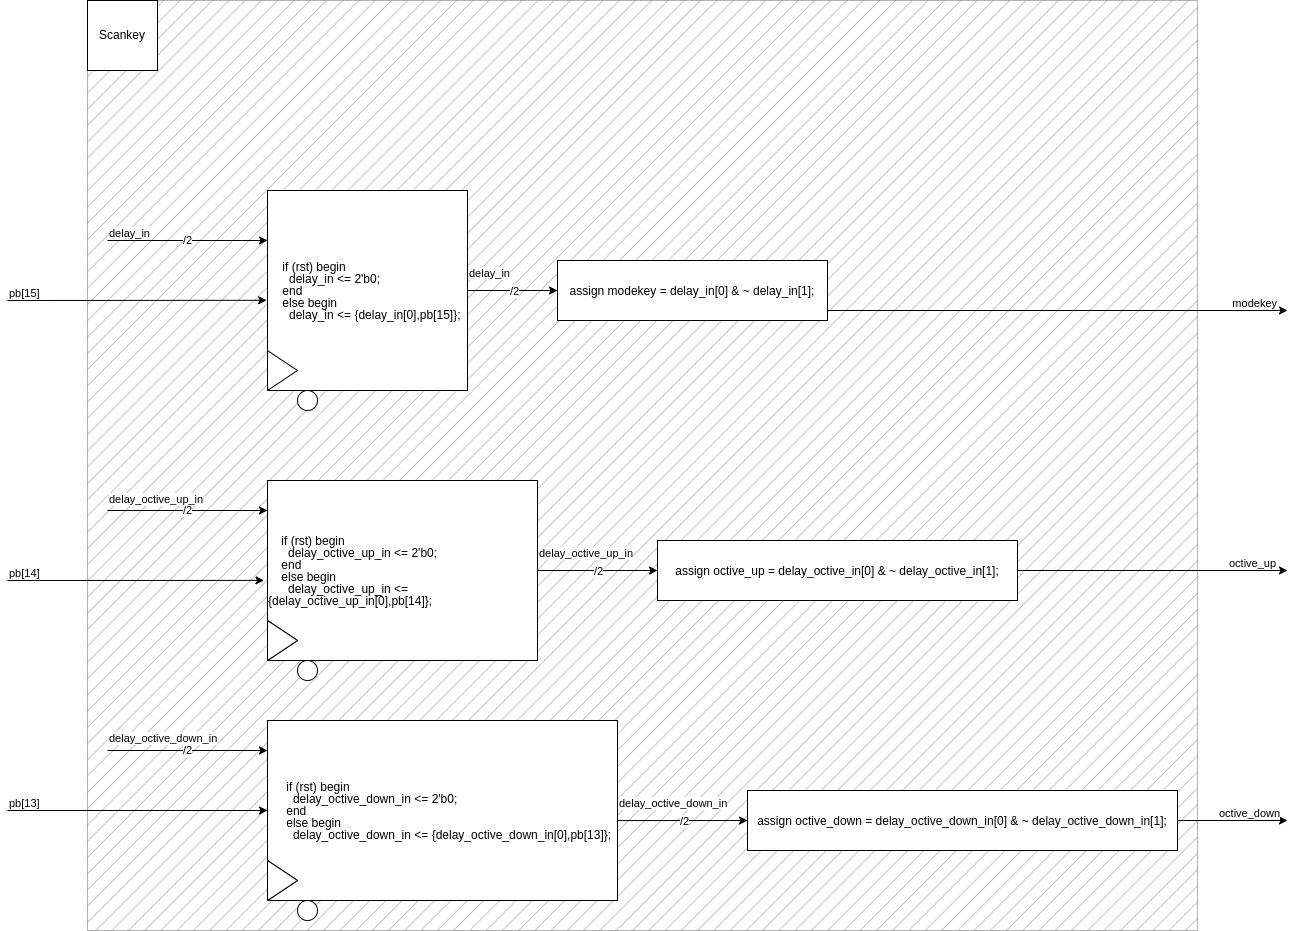

The diagram above was exported from draw.io. Its source (the exported page's mxGraphModel, read from the mxfile embedded in the PNG):
<mxGraphModel dx="874" dy="2786" grid="1" gridSize="10" guides="1" tooltips="1" connect="1" arrows="1" fold="1" page="1" pageScale="1" pageWidth="850" pageHeight="1100" math="0" shadow="0">
  <root>
    <mxCell id="0" />
    <mxCell id="1" parent="0" />
    <mxCell id="MSaK3H-KLU6MVPtPdt9Q-60" value="" style="rounded=0;whiteSpace=wrap;html=1;fillStyle=hatch;fillColor=#000000;opacity=30;" vertex="1" parent="1">
      <mxGeometry x="200" y="-80" width="1110" height="930" as="geometry" />
    </mxCell>
    <mxCell id="MSaK3H-KLU6MVPtPdt9Q-35" value="&lt;div style=&quot;border-color: var(--border-color); text-align: left; line-height: 12px;&quot;&gt;&amp;nbsp; &amp;nbsp; if (rst) begin&lt;/div&gt;&lt;div style=&quot;border-color: var(--border-color); text-align: left; line-height: 12px;&quot;&gt;&amp;nbsp; &amp;nbsp; &amp;nbsp; delay_octive_up_in &amp;lt;= 2'b0;&lt;/div&gt;&lt;div style=&quot;border-color: var(--border-color); text-align: left; line-height: 12px;&quot;&gt;&amp;nbsp; &amp;nbsp; end&lt;/div&gt;&lt;div style=&quot;border-color: var(--border-color); text-align: left; line-height: 12px;&quot;&gt;&amp;nbsp; &amp;nbsp; else begin&lt;/div&gt;&lt;div style=&quot;border-color: var(--border-color); text-align: left; line-height: 12px;&quot;&gt;&amp;nbsp; &amp;nbsp; &amp;nbsp; delay_octive_up_in &amp;lt;= {delay_octive_up_in[0],pb[14]};&lt;/div&gt;" style="rounded=0;whiteSpace=wrap;html=1;" vertex="1" parent="1">
      <mxGeometry x="380" y="400" width="270" height="180" as="geometry" />
    </mxCell>
    <mxCell id="liDr9WatTNk4fjZ6mt_8-9" value="&lt;div style=&quot;line-height: 100%;&quot;&gt;&amp;nbsp; &amp;nbsp; if (rst) begin&lt;/div&gt;&lt;div style=&quot;line-height: 100%;&quot;&gt;&amp;nbsp; &amp;nbsp; &amp;nbsp; delay &amp;lt;= 2'b00;&lt;/div&gt;&lt;div style=&quot;line-height: 100%;&quot;&gt;&amp;nbsp; &amp;nbsp; end&lt;/div&gt;&lt;div style=&quot;line-height: 100%;&quot;&gt;&amp;nbsp; &amp;nbsp; else begin&lt;/div&gt;&lt;div style=&quot;line-height: 100%;&quot;&gt;&amp;nbsp; &amp;nbsp; &amp;nbsp; //first ff&lt;/div&gt;&lt;div style=&quot;line-height: 100%;&quot;&gt;&amp;nbsp; &amp;nbsp; &amp;nbsp; delay[0] &amp;lt;= |in;&lt;/div&gt;&lt;div style=&quot;line-height: 100%;&quot;&gt;&amp;nbsp; &amp;nbsp; &amp;nbsp; //second ff&lt;/div&gt;&lt;div style=&quot;line-height: 100%;&quot;&gt;&amp;nbsp; &amp;nbsp; &amp;nbsp; delay[1] &amp;lt;= delay[0];&lt;/div&gt;&lt;div style=&quot;line-height: 100%;&quot;&gt;&amp;nbsp; &amp;nbsp; end&lt;/div&gt;&lt;div style=&quot;line-height: 100%;&quot;&gt;&lt;pre style=&quot;border-color: var(--border-color); line-height: 100%;&quot;&gt;&lt;br&gt;&lt;/pre&gt;&lt;pre style=&quot;border-color: var(--border-color); line-height: 100%;&quot;&gt;&lt;font style=&quot;border-color: var(--border-color);&quot; size=&quot;3&quot; face=&quot;Times New Roman&quot;&gt;&lt;br&gt;&lt;/font&gt;&lt;/pre&gt;&lt;/div&gt;" style="whiteSpace=wrap;html=1;aspect=fixed;align=left;labelPosition=center;verticalLabelPosition=middle;verticalAlign=middle;" parent="1" vertex="1">
      <mxGeometry x="380" y="110" width="200" height="200" as="geometry" />
    </mxCell>
    <mxCell id="liDr9WatTNk4fjZ6mt_8-10" value="" style="triangle;whiteSpace=wrap;html=1;" parent="1" vertex="1">
      <mxGeometry x="380" y="270" width="30" height="40" as="geometry" />
    </mxCell>
    <mxCell id="BLoqHiK3d1JXk3nei2wo-3" value="&lt;pre style=&quot;border-color: var(--border-color); line-height: 100%;&quot;&gt;&lt;font style=&quot;border-color: var(--border-color);&quot; size=&quot;3&quot; face=&quot;Times New Roman&quot;&gt;assign strobe = delay[1];&lt;/font&gt;&lt;/pre&gt;" style="rounded=0;whiteSpace=wrap;html=1;" parent="1" vertex="1">
      <mxGeometry x="670" y="180" width="190" height="60" as="geometry" />
    </mxCell>
    <mxCell id="emZO1wZbCEBzTGqgTQq0-2" value="Scankey" style="whiteSpace=wrap;html=1;aspect=fixed;" parent="1" vertex="1">
      <mxGeometry x="200" y="-80" width="70" height="70" as="geometry" />
    </mxCell>
    <mxCell id="emZO1wZbCEBzTGqgTQq0-5" value="&lt;div style=&quot;line-height: 100%;&quot;&gt;&amp;nbsp; &amp;nbsp; if (rst) begin&lt;/div&gt;&lt;div style=&quot;line-height: 100%;&quot;&gt;&amp;nbsp; &amp;nbsp; &amp;nbsp; delay_in &amp;lt;= 2'b0;&lt;/div&gt;&lt;div style=&quot;line-height: 100%;&quot;&gt;&amp;nbsp; &amp;nbsp; end&lt;/div&gt;&lt;div style=&quot;line-height: 100%;&quot;&gt;&amp;nbsp; &amp;nbsp; else begin&lt;/div&gt;&lt;div style=&quot;line-height: 100%;&quot;&gt;&amp;nbsp; &amp;nbsp; &amp;nbsp; delay_in &amp;lt;= {delay_in[0],pb[15]};&lt;/div&gt;" style="whiteSpace=wrap;html=1;aspect=fixed;align=left;labelPosition=center;verticalLabelPosition=middle;verticalAlign=middle;" parent="1" vertex="1">
      <mxGeometry x="380" y="110" width="200" height="200" as="geometry" />
    </mxCell>
    <mxCell id="emZO1wZbCEBzTGqgTQq0-6" value="" style="triangle;whiteSpace=wrap;html=1;" parent="1" vertex="1">
      <mxGeometry x="380" y="270" width="30" height="40" as="geometry" />
    </mxCell>
    <mxCell id="emZO1wZbCEBzTGqgTQq0-16" value="&lt;pre style=&quot;border-color: var(--border-color); line-height: 100%;&quot;&gt;&lt;span style=&quot;background-color: initial; font-family: Helvetica; white-space: normal;&quot;&gt;assign modekey = delay_in[0] &amp;amp; ~ delay_in[1];&lt;/span&gt;&lt;br&gt;&lt;/pre&gt;" style="rounded=0;whiteSpace=wrap;html=1;" parent="1" vertex="1">
      <mxGeometry x="670" y="180" width="270" height="60" as="geometry" />
    </mxCell>
    <mxCell id="emZO1wZbCEBzTGqgTQq0-19" value="" style="endArrow=classic;html=1;rounded=0;" parent="1" edge="1">
      <mxGeometry relative="1" as="geometry">
        <mxPoint x="940" y="230" as="sourcePoint" />
        <mxPoint x="1400" y="230" as="targetPoint" />
      </mxGeometry>
    </mxCell>
    <mxCell id="emZO1wZbCEBzTGqgTQq0-21" value="modekey" style="edgeLabel;resizable=0;html=1;align=right;verticalAlign=bottom;" parent="emZO1wZbCEBzTGqgTQq0-19" connectable="0" vertex="1">
      <mxGeometry x="1" relative="1" as="geometry">
        <mxPoint x="-11" as="offset" />
      </mxGeometry>
    </mxCell>
    <mxCell id="emZO1wZbCEBzTGqgTQq0-27" value="" style="ellipse;whiteSpace=wrap;html=1;aspect=fixed;" parent="1" vertex="1">
      <mxGeometry x="410" y="310" width="20" height="20" as="geometry" />
    </mxCell>
    <mxCell id="MSaK3H-KLU6MVPtPdt9Q-1" value="" style="endArrow=classic;html=1;rounded=0;" edge="1" parent="1">
      <mxGeometry relative="1" as="geometry">
        <mxPoint x="580" y="210" as="sourcePoint" />
        <mxPoint x="670" y="210" as="targetPoint" />
      </mxGeometry>
    </mxCell>
    <mxCell id="MSaK3H-KLU6MVPtPdt9Q-2" value="/2" style="edgeLabel;resizable=0;html=1;align=center;verticalAlign=middle;" connectable="0" vertex="1" parent="MSaK3H-KLU6MVPtPdt9Q-1">
      <mxGeometry relative="1" as="geometry" />
    </mxCell>
    <mxCell id="MSaK3H-KLU6MVPtPdt9Q-3" value="delay_in" style="edgeLabel;resizable=0;html=1;align=left;verticalAlign=bottom;" connectable="0" vertex="1" parent="MSaK3H-KLU6MVPtPdt9Q-1">
      <mxGeometry x="-1" relative="1" as="geometry">
        <mxPoint y="-10" as="offset" />
      </mxGeometry>
    </mxCell>
    <mxCell id="MSaK3H-KLU6MVPtPdt9Q-4" value="/2" style="endArrow=classic;html=1;rounded=0;" edge="1" parent="1">
      <mxGeometry relative="1" as="geometry">
        <mxPoint x="220" y="160" as="sourcePoint" />
        <mxPoint x="380" y="160" as="targetPoint" />
      </mxGeometry>
    </mxCell>
    <mxCell id="MSaK3H-KLU6MVPtPdt9Q-6" value="delay_in" style="edgeLabel;resizable=0;html=1;align=left;verticalAlign=bottom;" connectable="0" vertex="1" parent="MSaK3H-KLU6MVPtPdt9Q-4">
      <mxGeometry x="-1" relative="1" as="geometry" />
    </mxCell>
    <mxCell id="MSaK3H-KLU6MVPtPdt9Q-8" value="" style="triangle;whiteSpace=wrap;html=1;" vertex="1" parent="1">
      <mxGeometry x="380" y="540" width="30" height="40" as="geometry" />
    </mxCell>
    <mxCell id="MSaK3H-KLU6MVPtPdt9Q-11" value="" style="triangle;whiteSpace=wrap;html=1;" vertex="1" parent="1">
      <mxGeometry x="380" y="540" width="30" height="40" as="geometry" />
    </mxCell>
    <mxCell id="MSaK3H-KLU6MVPtPdt9Q-12" value="&lt;pre style=&quot;border-color: var(--border-color); line-height: 100%;&quot;&gt;&lt;span style=&quot;background-color: initial; font-family: Helvetica; white-space: normal;&quot;&gt;assign octive_up = delay_octive_in[0] &amp;amp; ~ delay_octive_in[1];&lt;/span&gt;&lt;br&gt;&lt;/pre&gt;" style="rounded=0;whiteSpace=wrap;html=1;" vertex="1" parent="1">
      <mxGeometry x="770" y="460" width="360" height="60" as="geometry" />
    </mxCell>
    <mxCell id="MSaK3H-KLU6MVPtPdt9Q-15" value="" style="ellipse;whiteSpace=wrap;html=1;aspect=fixed;" vertex="1" parent="1">
      <mxGeometry x="410" y="580" width="20" height="20" as="geometry" />
    </mxCell>
    <mxCell id="MSaK3H-KLU6MVPtPdt9Q-16" value="" style="endArrow=classic;html=1;rounded=0;entryX=0;entryY=0.5;entryDx=0;entryDy=0;" edge="1" parent="1" target="MSaK3H-KLU6MVPtPdt9Q-12">
      <mxGeometry relative="1" as="geometry">
        <mxPoint x="650" y="490" as="sourcePoint" />
        <mxPoint x="740" y="490" as="targetPoint" />
      </mxGeometry>
    </mxCell>
    <mxCell id="MSaK3H-KLU6MVPtPdt9Q-17" value="/2" style="edgeLabel;resizable=0;html=1;align=center;verticalAlign=middle;" connectable="0" vertex="1" parent="MSaK3H-KLU6MVPtPdt9Q-16">
      <mxGeometry relative="1" as="geometry" />
    </mxCell>
    <mxCell id="MSaK3H-KLU6MVPtPdt9Q-18" value="delay_octive_up_in" style="edgeLabel;resizable=0;html=1;align=left;verticalAlign=bottom;" connectable="0" vertex="1" parent="MSaK3H-KLU6MVPtPdt9Q-16">
      <mxGeometry x="-1" relative="1" as="geometry">
        <mxPoint y="-10" as="offset" />
      </mxGeometry>
    </mxCell>
    <mxCell id="MSaK3H-KLU6MVPtPdt9Q-19" value="/2" style="endArrow=classic;html=1;rounded=0;" edge="1" parent="1">
      <mxGeometry relative="1" as="geometry">
        <mxPoint x="220" y="430" as="sourcePoint" />
        <mxPoint x="380" y="430" as="targetPoint" />
      </mxGeometry>
    </mxCell>
    <mxCell id="MSaK3H-KLU6MVPtPdt9Q-20" value="delay_octive_up_in" style="edgeLabel;resizable=0;html=1;align=left;verticalAlign=bottom;" connectable="0" vertex="1" parent="MSaK3H-KLU6MVPtPdt9Q-19">
      <mxGeometry x="-1" relative="1" as="geometry">
        <mxPoint y="-4" as="offset" />
      </mxGeometry>
    </mxCell>
    <mxCell id="MSaK3H-KLU6MVPtPdt9Q-36" value="" style="endArrow=classic;html=1;rounded=0;" edge="1" parent="1">
      <mxGeometry relative="1" as="geometry">
        <mxPoint x="1130" y="490" as="sourcePoint" />
        <mxPoint x="1400" y="490" as="targetPoint" />
      </mxGeometry>
    </mxCell>
    <mxCell id="MSaK3H-KLU6MVPtPdt9Q-38" value="octive_up" style="edgeLabel;resizable=0;html=1;align=left;verticalAlign=bottom;" connectable="0" vertex="1" parent="MSaK3H-KLU6MVPtPdt9Q-36">
      <mxGeometry x="-1" relative="1" as="geometry">
        <mxPoint x="210" as="offset" />
      </mxGeometry>
    </mxCell>
    <mxCell id="MSaK3H-KLU6MVPtPdt9Q-39" value="&lt;div style=&quot;border-color: var(--border-color); text-align: left; line-height: 12px;&quot;&gt;&amp;nbsp; &amp;nbsp; if (rst) begin&lt;/div&gt;&lt;div style=&quot;border-color: var(--border-color); text-align: left; line-height: 12px;&quot;&gt;&amp;nbsp; &amp;nbsp; &amp;nbsp; delay_octive_down_in &amp;lt;= 2'b0;&lt;/div&gt;&lt;div style=&quot;border-color: var(--border-color); text-align: left; line-height: 12px;&quot;&gt;&amp;nbsp; &amp;nbsp; end&lt;/div&gt;&lt;div style=&quot;border-color: var(--border-color); text-align: left; line-height: 12px;&quot;&gt;&amp;nbsp; &amp;nbsp; else begin&lt;/div&gt;&lt;div style=&quot;border-color: var(--border-color); text-align: left; line-height: 12px;&quot;&gt;&amp;nbsp; &amp;nbsp; &amp;nbsp; delay_octive_down_in &amp;lt;= {delay_octive_down_in[0],pb[13]};&lt;/div&gt;" style="rounded=0;whiteSpace=wrap;html=1;" vertex="1" parent="1">
      <mxGeometry x="380" y="640" width="350" height="180" as="geometry" />
    </mxCell>
    <mxCell id="MSaK3H-KLU6MVPtPdt9Q-40" value="" style="triangle;whiteSpace=wrap;html=1;" vertex="1" parent="1">
      <mxGeometry x="380" y="780" width="30" height="40" as="geometry" />
    </mxCell>
    <mxCell id="MSaK3H-KLU6MVPtPdt9Q-41" value="" style="triangle;whiteSpace=wrap;html=1;" vertex="1" parent="1">
      <mxGeometry x="380" y="780" width="30" height="40" as="geometry" />
    </mxCell>
    <mxCell id="MSaK3H-KLU6MVPtPdt9Q-42" value="&lt;pre style=&quot;border-color: var(--border-color); line-height: 100%;&quot;&gt;&lt;span style=&quot;background-color: initial; font-family: Helvetica; white-space: normal;&quot;&gt;assign octive_down = delay_octive_down_in[0] &amp;amp; ~ delay_octive_down_in[1];&lt;/span&gt;&lt;br&gt;&lt;/pre&gt;" style="rounded=0;whiteSpace=wrap;html=1;" vertex="1" parent="1">
      <mxGeometry x="860" y="710" width="430" height="60" as="geometry" />
    </mxCell>
    <mxCell id="MSaK3H-KLU6MVPtPdt9Q-43" value="" style="ellipse;whiteSpace=wrap;html=1;aspect=fixed;" vertex="1" parent="1">
      <mxGeometry x="410" y="820" width="20" height="20" as="geometry" />
    </mxCell>
    <mxCell id="MSaK3H-KLU6MVPtPdt9Q-44" value="" style="endArrow=classic;html=1;rounded=0;entryX=0;entryY=0.5;entryDx=0;entryDy=0;exitX=0.999;exitY=0.556;exitDx=0;exitDy=0;exitPerimeter=0;" edge="1" parent="1" target="MSaK3H-KLU6MVPtPdt9Q-42" source="MSaK3H-KLU6MVPtPdt9Q-39">
      <mxGeometry relative="1" as="geometry">
        <mxPoint x="650" y="730" as="sourcePoint" />
        <mxPoint x="740" y="730" as="targetPoint" />
      </mxGeometry>
    </mxCell>
    <mxCell id="MSaK3H-KLU6MVPtPdt9Q-45" value="/2" style="edgeLabel;resizable=0;html=1;align=center;verticalAlign=middle;" connectable="0" vertex="1" parent="MSaK3H-KLU6MVPtPdt9Q-44">
      <mxGeometry relative="1" as="geometry" />
    </mxCell>
    <mxCell id="MSaK3H-KLU6MVPtPdt9Q-46" value="delay_octive_down_in" style="edgeLabel;resizable=0;html=1;align=left;verticalAlign=bottom;" connectable="0" vertex="1" parent="MSaK3H-KLU6MVPtPdt9Q-44">
      <mxGeometry x="-1" relative="1" as="geometry">
        <mxPoint y="-10" as="offset" />
      </mxGeometry>
    </mxCell>
    <mxCell id="MSaK3H-KLU6MVPtPdt9Q-47" value="/2" style="endArrow=classic;html=1;rounded=0;" edge="1" parent="1">
      <mxGeometry relative="1" as="geometry">
        <mxPoint x="220" y="670" as="sourcePoint" />
        <mxPoint x="380" y="670" as="targetPoint" />
      </mxGeometry>
    </mxCell>
    <mxCell id="MSaK3H-KLU6MVPtPdt9Q-48" value="delay_octive_down_in" style="edgeLabel;resizable=0;html=1;align=left;verticalAlign=bottom;" connectable="0" vertex="1" parent="MSaK3H-KLU6MVPtPdt9Q-47">
      <mxGeometry x="-1" relative="1" as="geometry">
        <mxPoint y="-5" as="offset" />
      </mxGeometry>
    </mxCell>
    <mxCell id="MSaK3H-KLU6MVPtPdt9Q-49" value="" style="endArrow=classic;html=1;rounded=0;" edge="1" parent="1">
      <mxGeometry relative="1" as="geometry">
        <mxPoint x="1290" y="740" as="sourcePoint" />
        <mxPoint x="1400" y="740" as="targetPoint" />
      </mxGeometry>
    </mxCell>
    <mxCell id="MSaK3H-KLU6MVPtPdt9Q-50" value="octive_down" style="edgeLabel;resizable=0;html=1;align=left;verticalAlign=bottom;" connectable="0" vertex="1" parent="MSaK3H-KLU6MVPtPdt9Q-49">
      <mxGeometry x="-1" relative="1" as="geometry">
        <mxPoint x="40" as="offset" />
      </mxGeometry>
    </mxCell>
    <mxCell id="MSaK3H-KLU6MVPtPdt9Q-51" value="" style="endArrow=classic;html=1;rounded=0;entryX=-0.004;entryY=0.549;entryDx=0;entryDy=0;entryPerimeter=0;" edge="1" parent="1" target="emZO1wZbCEBzTGqgTQq0-5">
      <mxGeometry relative="1" as="geometry">
        <mxPoint x="120" y="220" as="sourcePoint" />
        <mxPoint x="270" y="220" as="targetPoint" />
      </mxGeometry>
    </mxCell>
    <mxCell id="MSaK3H-KLU6MVPtPdt9Q-53" value="pb[15]" style="edgeLabel;resizable=0;html=1;align=left;verticalAlign=bottom;" connectable="0" vertex="1" parent="MSaK3H-KLU6MVPtPdt9Q-51">
      <mxGeometry x="-1" relative="1" as="geometry" />
    </mxCell>
    <mxCell id="MSaK3H-KLU6MVPtPdt9Q-54" value="" style="endArrow=classic;html=1;rounded=0;entryX=-0.013;entryY=0.555;entryDx=0;entryDy=0;entryPerimeter=0;" edge="1" parent="1" target="MSaK3H-KLU6MVPtPdt9Q-35">
      <mxGeometry relative="1" as="geometry">
        <mxPoint x="120" y="500" as="sourcePoint" />
        <mxPoint x="280" y="500" as="targetPoint" />
      </mxGeometry>
    </mxCell>
    <mxCell id="MSaK3H-KLU6MVPtPdt9Q-56" value="pb[14]" style="edgeLabel;resizable=0;html=1;align=left;verticalAlign=bottom;" connectable="0" vertex="1" parent="MSaK3H-KLU6MVPtPdt9Q-54">
      <mxGeometry x="-1" relative="1" as="geometry" />
    </mxCell>
    <mxCell id="MSaK3H-KLU6MVPtPdt9Q-57" value="" style="endArrow=classic;html=1;rounded=0;entryX=0;entryY=0.5;entryDx=0;entryDy=0;" edge="1" parent="1" target="MSaK3H-KLU6MVPtPdt9Q-39">
      <mxGeometry relative="1" as="geometry">
        <mxPoint x="120" y="730" as="sourcePoint" />
        <mxPoint x="280" y="730" as="targetPoint" />
      </mxGeometry>
    </mxCell>
    <mxCell id="MSaK3H-KLU6MVPtPdt9Q-59" value="pb[13]" style="edgeLabel;resizable=0;html=1;align=left;verticalAlign=bottom;" connectable="0" vertex="1" parent="MSaK3H-KLU6MVPtPdt9Q-57">
      <mxGeometry x="-1" relative="1" as="geometry" />
    </mxCell>
  </root>
</mxGraphModel>